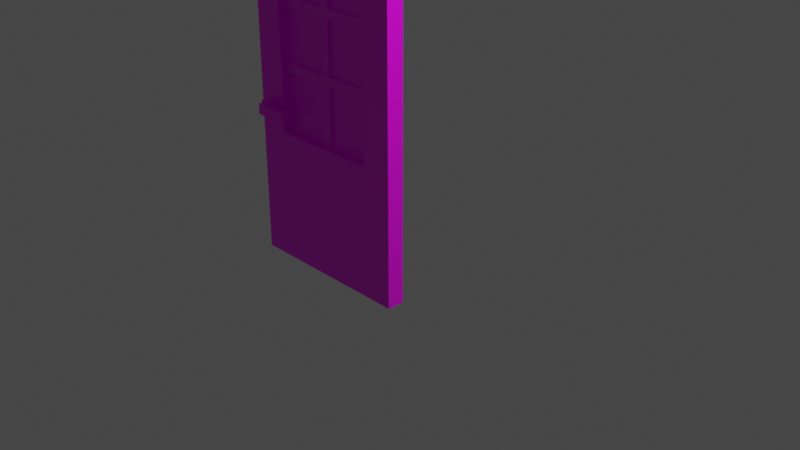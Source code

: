 # Source: multidecor_pine_glass_door_activated.blend  (saved by Blender 2.82.7; exported with 4.5.12 LTS)
import bpy
from mathutils import Matrix  # noqa: F401  (used for matrix-valued properties, if any)

bpy.ops.wm.read_factory_settings(use_empty=True)
scene = bpy.context.scene
scene.name = 'Scene'

# ---- collections
col_collection = bpy.data.collections.new('Collection'); scene.collection.children.link(col_collection)

# ---- images (referenced by path relative to the original .blend; pixels are not part of the script)
import os
ASSET_DIR = os.environ.get("B2B_ASSET_DIR", "")  # directory of the original .blend (textures are referenced by path, not embedded)
HERE = os.path.dirname(os.path.abspath(__file__))  # packed textures are extracted next to this script under _unpacked/

def load_image(name, relpath, width, height, colorspace="sRGB"):
    """Load a texture the original file referenced (path relative to the .blend, or extracted next to this script)."""
    p = next((c for c in (os.path.join(HERE, relpath), os.path.join(ASSET_DIR, relpath)) if relpath and os.path.exists(c)), "")
    if p:
        img = bpy.data.images.load(p, check_existing=True)
        img.name = name
    else:  # same state as the original file: an image datablock whose file is absent (Cycles renders it pink)
        img = bpy.data.images.new(name, width, height)
        img.source = "FILE"
        img.filepath = "//" + (relpath or name)
    img.colorspace_settings.name = colorspace
    return img
img_multidecor_pine_glass_door_base_png = load_image('multidecor_pine_glass_door_base.png', 'multidecor_pine_glass_door_base.png', 1024, 1024, 'sRGB')
img_multidecor_metal_material_png = load_image('multidecor_metal_material.png', 'multidecor_metal_material.png', 1024, 1024, 'sRGB')
img_multidecor_glass_material_png = load_image('multidecor_glass_material.png', 'multidecor_glass_material.png', 1024, 1024, 'sRGB')

# ---- materials (node trees are filled in below, after node groups)
mat_material = bpy.data.materials.new('Material')
mat_material.alpha_threshold = 0.0
mat_material.use_transparent_shadow = False
mat_material.line_color = (0.0, 0.0, 0.0, 1.0)
mat_material_002 = bpy.data.materials.new('Material.002')
mat_material_002.use_transparent_shadow = False
mat_material_003 = bpy.data.materials.new('Material.003')
mat_material_003.use_transparent_shadow = False

# ---- material node trees
mat_material.use_nodes = True; mat_material.node_tree.nodes.clear()
_N = mat_material.node_tree.nodes; _L = mat_material.node_tree.links
n0 = _N.new('ShaderNodeOutputMaterial'); n0.name = 'Material Output'; n0.location = (300, 300)
n1 = _N.new('ShaderNodeBsdfPrincipled'); n1.name = 'Principled BSDF'; n1.location = (10, 300)
n1.distribution = 'GGX'
n1.subsurface_method = 'RANDOM_WALK_SKIN'
n1.inputs[2].default_value = 0.4
n1.inputs[3].default_value = 1.45
n1.inputs[27].default_value = (0.0, 0.0, 0.0, 1.0)
n1.inputs[28].default_value = 1.0
n2 = _N.new('ShaderNodeTexImage'); n2.name = 'Image Texture'; n2.location = (-280, 280)
n2.image = img_multidecor_pine_glass_door_base_png
n2.interpolation = 'Closest'
_L.new(n1.outputs[0], n0.inputs[0])
_L.new(n2.outputs[0], n1.inputs[0])
n0.is_active_output = True
mat_material_002.use_nodes = True; mat_material_002.node_tree.nodes.clear()
_N = mat_material_002.node_tree.nodes; _L = mat_material_002.node_tree.links
n0 = _N.new('ShaderNodeBsdfPrincipled'); n0.name = 'Principled BSDF'; n0.location = (10, 300)
n0.distribution = 'GGX'
n0.subsurface_method = 'RANDOM_WALK_SKIN'
n0.inputs[3].default_value = 1.45
n0.inputs[27].default_value = (0.0, 0.0, 0.0, 1.0)
n0.inputs[28].default_value = 1.0
n1 = _N.new('ShaderNodeOutputMaterial'); n1.name = 'Material Output'; n1.location = (300, 300)
n2 = _N.new('ShaderNodeTexImage'); n2.name = 'Image Texture'; n2.location = (-280, 280)
n2.image = img_multidecor_metal_material_png
n2.interpolation = 'Closest'
_L.new(n0.outputs[0], n1.inputs[0])
_L.new(n2.outputs[0], n0.inputs[0])
n1.is_active_output = True
mat_material_003.use_nodes = True; mat_material_003.node_tree.nodes.clear()
_N = mat_material_003.node_tree.nodes; _L = mat_material_003.node_tree.links
n0 = _N.new('ShaderNodeBsdfPrincipled'); n0.name = 'Principled BSDF'; n0.location = (10, 300)
n0.distribution = 'GGX'
n0.subsurface_method = 'RANDOM_WALK_SKIN'
n0.inputs[3].default_value = 1.45
n0.inputs[27].default_value = (0.0, 0.0, 0.0, 1.0)
n0.inputs[28].default_value = 1.0
n1 = _N.new('ShaderNodeOutputMaterial'); n1.name = 'Material Output'; n1.location = (300, 300)
n2 = _N.new('ShaderNodeTexImage'); n2.name = 'Image Texture'; n2.location = (-280, 280)
n2.image = img_multidecor_glass_material_png
n2.interpolation = 'Closest'
_L.new(n0.outputs[0], n1.inputs[0])
_L.new(n2.outputs[0], n0.inputs[0])
n1.is_active_output = True

# ---- world
world_world = bpy.data.worlds.new('World'); scene.world = world_world
world_world.use_nodes = True; world_world.node_tree.nodes.clear()
_N = world_world.node_tree.nodes; _L = world_world.node_tree.links
n0 = _N.new('ShaderNodeOutputWorld'); n0.name = 'World Output'; n0.location = (300, 300)
n1 = _N.new('ShaderNodeBackground'); n1.name = 'Background'; n1.location = (10, 300)
n1.inputs[0].default_value = (0.05088, 0.05088, 0.05088, 1.0)
_L.new(n1.outputs[0], n0.inputs[0])
n0.is_active_output = True
world_world.color = (0.05088, 0.05088, 0.05088)
world_world.use_sun_shadow = False
world_world.sun_shadow_jitter_overblur = 0.0

# ---- cameras
cam_camera = bpy.data.cameras.new('Camera')
cam_camera.clip_end = 100.0
cam_camera.ortho_scale = 7.314

# ---- lights
light_light = bpy.data.lights.new('Light', 'POINT')
light_light.transmission_factor = 0.0
light_light.energy = 1000.0
light_light.shadow_soft_size = 0.1
light_light.shadow_maximum_resolution = 0.006
light_light.use_absolute_resolution = True

# ---- meshes
me_cube = bpy.data.meshes.new('Cube')
me_cube.from_pydata([(2.0, 0.1, 2.0), (2.0, 0.1, -2.0), (2.0, -0.1, 2.0), (2.0, -0.1, -2.0), (0.0, 0.1, 2.0), (0.0, 0.1, -2.0), (0.0, -0.1, 2.0), (0.0, -0.1, -2.0), (1.825, -0.1, -0.1346), (1.74, -0.1, -0.1697), (1.705, -0.1, -0.2546), (1.74, -0.1, -0.3394), (1.825, -0.1, -0.3746), (1.91, -0.1, -0.3394), (1.945, -0.1, -0.2546), (1.91, -0.1, -0.1697), (1.74, -0.18, -0.1697), (1.825, -0.18, -0.1346), (1.705, -0.18, -0.2546), (1.74, -0.18, -0.3394), (1.825, -0.18, -0.3746), (1.91, -0.18, -0.3394), (1.945, -0.18, -0.2546), (1.91, -0.18, -0.1697), (1.884, -0.18, -0.314), (1.884, -0.2471, -0.314), (1.486, -0.18, -0.314), (1.486, -0.2471, -0.314), (1.884, -0.18, -0.1952), (1.884, -0.2471, -0.1952), (1.486, -0.18, -0.1952), (1.486, -0.2471, -0.1952), (0.36, -0.1, 1.65), (1.65, -0.1, -0.5), (1.65, -0.1, 1.65), (0.36, -0.1, -0.5), (0.36, 0.1, -0.5), (0.36, 0.1, 1.65), (1.65, 0.1, 1.65), (1.65, 0.1, -0.5), (0.0, -0.1, -0.5), (2.0, -0.1, -0.5), (2.0, 0.1, -0.5), (0.0, 0.1, -0.5), (1.05, 0.1, 2.0), (0.95, 0.1, 2.0), (0.95, 0.1, 1.65), (1.05, 0.1, 1.65), (1.05, -0.1, 2.0), (0.95, -0.1, 2.0), (0.95, -0.1, 1.65), (1.05, -0.1, 1.65), (0.36, 0.1, 0.18), (0.36, 0.1, 0.28), (0.36, 0.1, 0.89), (0.36, 0.1, 0.99), (0.36, -0.1, 0.99), (0.36, -0.1, 0.89), (0.36, -0.1, 0.28), (0.36, -0.1, 0.18), (0.0, -0.1, 0.99), (0.0, -0.1, 0.89), (0.0, -0.1, 0.28), (0.0, -0.1, 0.18), (0.0, 0.1, 0.99), (0.0, 0.1, 0.89), (0.0, 0.1, 0.28), (0.0, 0.1, 0.18), (1.65, 0.1, 0.99), (1.65, 0.1, 0.89), (1.65, 0.1, 0.28), (1.65, 0.1, 0.18), (1.65, -0.1, 0.18), (1.65, -0.1, 0.28), (1.65, -0.1, 0.89), (1.65, -0.1, 0.99), (2.0, -0.1, 0.99), (2.0, -0.1, 0.89), (2.0, -0.1, 0.28), (2.0, -0.1, 0.18), (2.0, 0.1, 0.99), (2.0, 0.1, 0.89), (2.0, 0.1, 0.28), (2.0, 0.1, 0.18), (1.05, -0.1, -0.5), (0.95, -0.1, -0.5), (0.95, 0.1, -0.5), (1.05, 0.1, -0.5), (0.36, -0.03333, -0.5), (0.36, 0.03333, -0.5), (0.36, -0.03333, 1.65), (0.36, 0.03333, 1.65), (1.65, -0.03333, 1.65), (1.65, 0.03333, 1.65), (1.65, -0.03333, -0.5), (1.65, 0.03333, -0.5), (0.95, -0.03333, 1.65), (0.95, 0.03333, 1.65), (1.05, -0.03333, 1.65), (1.05, 0.03333, 1.65), (0.36, -0.03333, 0.18), (0.36, 0.03333, 0.18), (0.36, -0.03333, 0.28), (0.36, 0.03333, 0.28), (0.36, -0.03333, 0.89), (0.36, 0.03333, 0.89), (0.36, -0.03333, 0.99), (0.36, 0.03333, 0.99), (1.65, -0.03333, 0.99), (1.65, 0.03333, 0.99), (1.65, -0.03333, 0.89), (1.65, 0.03333, 0.89), (1.65, -0.03333, 0.28), (1.65, 0.03333, 0.28), (1.65, -0.03333, 0.18), (1.65, 0.03333, 0.18), (1.05, -0.03333, -0.5), (1.05, 0.03333, -0.5), (0.95, -0.03333, -0.5), (0.95, 0.03333, -0.5), (0.95, -0.03333, 0.89), (0.95, 0.03333, 0.89), (0.95, -0.03333, 0.99), (0.95, 0.03333, 0.99), (1.05, -0.03333, 0.99), (1.05, 0.03333, 0.99), (1.05, -0.03333, 0.89), (1.05, 0.03333, 0.89), (0.95, -0.03333, 0.99), (0.95, 0.03333, 0.99), (1.05, -0.03333, 0.99), (1.05, 0.03333, 0.99), (0.95, -0.03333, 0.18), (0.95, 0.03333, 0.18), (0.95, -0.03333, 0.28), (0.95, 0.03333, 0.28), (1.05, -0.03333, 0.28), (1.05, 0.03333, 0.28), (1.05, -0.03333, 0.18), (1.05, 0.03333, 0.18), (1.05, -0.03333, 0.18), (1.05, 0.03333, 0.18), (0.95, -0.03333, 0.18), (0.95, 0.03333, 0.18), (0.36, 1.863e-08, 1.65), (0.95, 1.863e-08, 1.65), (0.36, 1.863e-08, 0.99), (0.95, 1.863e-08, 0.99), (0.95, 1.863e-08, 0.99), (1.65, 1.863e-08, 1.65), (1.05, 1.863e-08, 1.65), (1.65, 1.863e-08, 0.99), (1.05, 1.863e-08, 0.99), (1.05, 1.863e-08, 0.99), (0.36, 1.863e-08, 0.28), (0.36, 1.863e-08, 0.89), (0.95, 1.863e-08, 0.89), (0.95, 1.863e-08, 0.28), (1.65, 1.863e-08, 0.89), (1.65, 1.863e-08, 0.28), (1.05, 1.863e-08, 0.89), (1.05, 1.863e-08, 0.28), (0.36, 1.863e-08, -0.5), (0.36, 1.863e-08, 0.18), (0.95, 1.863e-08, -0.5), (0.95, 1.863e-08, 0.18), (0.95, 1.863e-08, 0.18), (1.65, 1.863e-08, -0.5), (1.65, 1.863e-08, 0.18), (1.05, 1.863e-08, -0.5), (1.05, 1.863e-08, 0.18), (1.05, 1.863e-08, 0.18), (1.825, 0.1, -0.1346), (1.74, 0.1, -0.1697), (1.705, 0.1, -0.2546), (1.74, 0.1, -0.3394), (1.825, 0.1, -0.3746), (1.91, 0.1, -0.3394), (1.945, 0.1, -0.2546), (1.91, 0.1, -0.1697), (1.74, 0.18, -0.1697), (1.825, 0.18, -0.1346), (1.705, 0.18, -0.2546), (1.74, 0.18, -0.3394), (1.825, 0.18, -0.3746), (1.91, 0.18, -0.3394), (1.945, 0.18, -0.2546), (1.91, 0.18, -0.1697), (1.884, 0.18, -0.314), (1.884, 0.2471, -0.314), (1.486, 0.18, -0.314), (1.486, 0.2471, -0.314), (1.884, 0.18, -0.1952), (1.884, 0.2471, -0.1952), (1.486, 0.18, -0.1952), (1.486, 0.2471, -0.1952), (1.6, 0.18, -0.314), (1.6, 0.18, -0.1952)], [], [(45, 4, 6, 49), (59, 63, 40, 35), (50, 49, 6, 32), (3, 33, 84), (7, 40, 43, 5), (5, 1, 3, 7), (1, 42, 41, 3), (71, 83, 42, 39), (44, 0, 38, 47), (18, 20, 22), (15, 8, 17, 23), (13, 14, 22, 21), (11, 12, 20, 19), (9, 10, 18, 16), (14, 15, 23, 22), (12, 13, 21, 20), (10, 11, 19, 18), (8, 9, 16, 17), (27, 31, 30, 26), (28, 24, 26, 30), (24, 25, 27, 26), (28, 29, 25, 24), (31, 27, 25, 29), (98, 51, 34, 92), (114, 72, 33, 94), (119, 89, 36, 86), (106, 56, 32, 90), (75, 76, 2, 34), (76, 80, 0, 2), (5, 36, 86), (55, 64, 4, 37), (64, 60, 6, 4), (90, 32, 50, 96), (96, 50, 51, 98), (4, 45, 46, 37), (45, 44, 47, 46), (34, 2, 48, 51), (51, 48, 49, 50), (0, 44, 48, 2), (44, 45, 49, 48), (43, 40, 63, 67), (67, 63, 62, 66), (66, 62, 61, 65), (65, 61, 60, 64), (36, 43, 67, 52), (52, 67, 66, 53), (53, 66, 65, 54), (54, 65, 64, 55), (88, 35, 59, 100), (100, 59, 58, 102), (102, 58, 57, 104), (104, 57, 56, 106), (32, 6, 60, 56), (56, 60, 61, 57), (57, 61, 62, 58), (58, 62, 63, 59), (41, 42, 83, 79), (79, 83, 82, 78), (78, 82, 81, 77), (77, 81, 80, 76), (33, 41, 79, 72), (72, 79, 78, 73), (73, 78, 77, 74), (74, 77, 76, 75), (92, 34, 75, 108), (108, 75, 74, 110), (110, 74, 73, 112), (112, 73, 72, 114), (38, 0, 80, 68), (68, 80, 81, 69), (69, 81, 82, 70), (70, 82, 83, 71), (95, 117, 87, 39), (117, 119, 86, 87), (84, 85, 118, 116), (169, 116, 140, 171), (33, 84, 116, 94), (167, 169, 117, 95), (70, 113, 115, 71), (168, 115, 139, 170), (69, 111, 113, 70), (158, 110, 112, 159), (68, 109, 111, 69), (111, 109, 125, 127), (38, 93, 109, 68), (149, 92, 108, 151), (54, 105, 107, 55), (104, 106, 122, 120), (53, 103, 105, 54), (154, 102, 104, 155), (52, 101, 103, 53), (100, 102, 134, 132), (36, 89, 101, 52), (162, 88, 100, 163), (46, 97, 99, 47), (99, 97, 129, 131), (37, 91, 97, 46), (144, 90, 96, 145), (55, 107, 91, 37), (146, 106, 90, 144), (85, 35, 88, 118), (164, 162, 89, 119), (71, 115, 95, 39), (168, 114, 94, 167), (47, 99, 93, 38), (150, 98, 92, 149), (137, 127, 121, 135), (146, 107, 123, 147), (155, 104, 120, 156), (107, 105, 121, 123), (120, 122, 124, 126), (158, 111, 127, 160), (151, 108, 124, 152), (108, 110, 126, 124), (121, 127, 125, 123), (150, 99, 131, 153), (145, 96, 128, 148), (96, 98, 130, 128), (160, 161, 136, 126), (154, 103, 135, 157), (103, 101, 133, 135), (163, 100, 132, 165), (133, 139, 137, 135), (159, 112, 136, 161), (115, 113, 137, 139), (112, 114, 138, 136), (132, 134, 136, 138), (116, 118, 142, 140), (119, 117, 141, 143), (164, 119, 143, 166), (136, 134, 120, 126), (156, 120, 134, 157), (97, 145, 148, 129), (106, 146, 147, 122), (107, 146, 144, 91), (91, 144, 145, 97), (98, 150, 153, 130), (109, 151, 152, 125), (99, 150, 149, 93), (93, 149, 151, 109), (121, 156, 157, 135), (102, 154, 157, 134), (105, 155, 156, 121), (103, 154, 155, 105), (113, 159, 161, 137), (127, 137, 161, 160), (110, 158, 160, 126), (111, 158, 159, 113), (118, 164, 166, 142), (101, 163, 165, 133), (118, 88, 162, 164), (89, 162, 163, 101), (115, 168, 167, 95), (114, 168, 170, 138), (94, 116, 169, 167), (117, 169, 171, 141), (164, 162, 163), (168, 170, 169), (159, 160, 161), (156, 154, 157), (145, 146, 147), (153, 151, 149), (85, 35, 7), (35, 40, 7), (85, 7, 3), (3, 41, 33), (84, 85, 3), (87, 39, 1), (39, 42, 1), (87, 1, 5), (5, 43, 36), (86, 87, 5), (31, 29, 28, 30), (22, 23, 17), (17, 16, 22), (16, 18, 22), (18, 19, 20), (20, 21, 22), (182, 186, 184), (179, 187, 181, 172), (177, 185, 186, 178), (175, 183, 184, 176), (173, 180, 182, 174), (178, 186, 187, 179), (176, 184, 185, 177), (174, 182, 183, 175), (172, 181, 180, 173), (194, 195, 191, 190), (190, 191, 189, 188, 196), (192, 188, 189, 193), (197, 196, 188, 192), (190, 196, 197, 194), (195, 193, 189, 191), (186, 181, 187), (181, 186, 180), (180, 186, 182), (182, 184, 183), (184, 186, 185), (194, 197, 192, 193, 195), (165, 166, 163), (166, 164, 163), (169, 167, 168), (170, 171, 169), (159, 158, 160), (156, 155, 154), (147, 148, 145), (145, 144, 146), (149, 150, 153), (153, 152, 151)])
me_cube.polygons.foreach_set('material_index', [0, 0, 0, 0, 0, 0, 0, 0, 0, 1, 1, 1, 1, 1, 1, 1, 1, 1, 1, 1, 1, 1, 1, 0, 0, 0, 0, 0, 0, 0, 0, 0, 0, 0, 0, 0, 0, 0, 0, 0, 0, 0, 0, 0, 0, 0, 0, 0, 0, 0, 0, 0, 0, 0, 0, 0, 0, 0, 0, 0, 0, 0, 0, 0, 0, 0, 0, 0, 0, 0, 0, 0, 0, 0, 0, 0, 0, 0, 0, 0, 0, 0, 0, 0, 0, 0, 0, 0, 0, 0, 0, 0, 0, 0, 0, 0, 0, 0, 0, 0, 0, 0, 0, 0, 0, 0, 0, 0, 0, 0, 0, 0, 0, 0, 0, 0, 0, 0, 0, 0, 0, 0, 0, 0, 0, 0, 0, 0, 0, 0, 0, 0, 0, 0, 0, 0, 0, 0, 0, 0, 0, 0, 0, 0, 0, 0, 0, 0, 0, 0, 0, 0, 0, 0, 0, 0, 2, 2, 2, 2, 2, 2, 0, 0, 0, 0, 0, 0, 0, 0, 0, 0, 1, 1, 1, 1, 1, 1, 1, 1, 1, 1, 1, 1, 1, 1, 1, 1, 1, 1, 1, 1, 1, 1, 1, 1, 1, 1, 1, 2, 2, 2, 2, 2, 2, 2, 2, 2, 2])
_uv = me_cube.uv_layers.new(name='UVMap')
_uv.uv.foreach_set('vector', [0.3703, 0.6289, 0.3703, 0.8243, 0.3291, 0.8243, 0.3291, 0.6289, 0.6324, 0.7499, 0.7064, 0.7499, 0.7064, 0.8897, 0.6324, 0.8897, 0.3956, 0.6084, 0.3236, 0.6084, 0.3236, 0.413, 0.3956, 0.487, 0.2489, 0.3771, 0.337, -0.0001795, 0.4879, -0.0001795, 0.7514, 0.0005392, 0.7514, 0.3091, 0.7103, 0.3091, 0.7103, 0.0005392, 0.2869, 0.8243, 0.2869, 0.413, 0.3281, 0.413, 0.3281, 0.8243, 0.7099, 0.8233, 0.7099, 0.5147, 0.7511, 0.5147, 0.7511, 0.8233, 0.592, 0.5154, 0.52, 0.5154, 0.52, 0.3755, 0.592, 0.3755, 0.3225, 0.6289, 0.3225, 0.8243, 0.2505, 0.7523, 0.2505, 0.6289, 0.8401, 0.6388, 0.6661, 0.7109, 0.594, 0.5369, 0.8998, 0.2864, 1.002, 0.2864, 1.002, 0.3752, 0.8998, 0.3752, 0.6959, 0.2864, 0.7978, 0.2864, 0.7978, 0.3752, 0.6959, 0.3752, 0.5122, 0.1314, 0.4102, 0.1314, 0.4102, 0.04262, 0.5122, 0.04262, 0.716, 0.1314, 0.6141, 0.1314, 0.6141, 0.04262, 0.716, 0.04262, 0.7978, 0.2864, 0.8998, 0.2864, 0.8998, 0.3752, 0.7978, 0.3752, 0.594, 0.2864, 0.6959, 0.2864, 0.6959, 0.3752, 0.594, 0.3752, 0.6141, 0.1314, 0.5122, 0.1314, 0.5122, 0.04262, 0.6141, 0.04262, 0.8179, 0.1314, 0.716, 0.1314, 0.716, 0.04262, 0.8179, 0.04262, 0.07658, 0.3381, 0.07658, 0.4699, 0.002125, 0.4699, 0.002125, 0.3381, 0.5191, 0.1318, 0.5191, 0.2637, 0.07658, 0.2637, 0.07658, 0.1318, 0.5191, 0.2637, 0.5191, 0.3381, 0.07658, 0.3381, 0.07658, 0.2637, 0.5936, 0.4699, 0.5191, 0.4699, 0.5191, 0.3381, 0.5936, 0.3381, 0.07658, 0.4699, 0.07658, 0.3381, 0.5191, 0.3381, 0.5191, 0.4699, 0.5034, 0.6392, 0.4897, 0.6392, 0.4897, 0.5158, 0.5034, 0.5158, 0.4601, 0.6557, 0.4464, 0.6557, 0.4464, 0.5158, 0.4601, 0.5158, 0.41, 0.6372, 0.41, 0.5158, 0.4237, 0.5158, 0.4237, 0.6372, 0.3802, 0.8223, 0.3939, 0.8223, 0.3939, 0.958, 0.3802, 0.958, 0.593, 0.682, 0.665, 0.682, 0.665, 0.8897, 0.593, 0.8177, 0.7511, 0.2083, 0.7099, 0.2083, 0.7099, 0.0005392, 0.7511, 0.0005392, 0.2482, 0.3769, 0.3389, -0.001331, 0.4877, -0.001331, 0.6938, 0.5833, 0.6197, 0.5833, 0.6197, 0.3755, 0.6938, 0.4475, 0.5833, 0.6155, 0.6245, 0.6155, 0.6245, 0.8233, 0.5833, 0.8233, 0.5034, 0.7811, 0.4897, 0.7811, 0.4897, 0.6598, 0.5034, 0.6598, 0.5034, 0.6598, 0.4897, 0.6598, 0.4897, 0.6392, 0.5034, 0.6392, 0.3225, 0.413, 0.3225, 0.6084, 0.2505, 0.6084, 0.2505, 0.487, 0.3225, 0.6084, 0.3225, 0.6289, 0.2505, 0.6289, 0.2505, 0.6084, 0.3956, 0.7523, 0.3236, 0.8243, 0.3236, 0.6289, 0.3956, 0.6289, 0.3956, 0.6289, 0.3236, 0.6289, 0.3236, 0.6084, 0.3956, 0.6084, 0.3703, 0.413, 0.3703, 0.6084, 0.3291, 0.6084, 0.3291, 0.413, 0.3703, 0.6084, 0.3703, 0.6289, 0.3291, 0.6289, 0.3291, 0.6084, 0.7103, 0.3091, 0.7514, 0.3091, 0.7514, 0.4489, 0.7103, 0.4489, 0.7103, 0.4489, 0.7514, 0.4489, 0.7514, 0.4695, 0.7103, 0.4695, 0.7103, 0.4695, 0.7514, 0.4695, 0.7514, 0.595, 0.7103, 0.595, 0.7103, 0.595, 0.7514, 0.595, 0.7514, 0.6155, 0.7103, 0.6155, 0.6938, 0.8897, 0.6197, 0.8897, 0.6197, 0.7499, 0.6938, 0.7499, 0.6938, 0.7499, 0.6197, 0.7499, 0.6197, 0.7293, 0.6938, 0.7293, 0.6938, 0.7293, 0.6197, 0.7293, 0.6197, 0.6038, 0.6938, 0.6038, 0.6938, 0.6038, 0.6197, 0.6038, 0.6197, 0.5833, 0.6938, 0.5833, 0.3802, 0.5158, 0.3939, 0.5158, 0.3939, 0.6557, 0.3802, 0.6557, 0.3802, 0.6557, 0.3939, 0.6557, 0.3939, 0.6762, 0.3802, 0.6762, 0.3802, 0.6762, 0.3939, 0.6762, 0.3939, 0.8017, 0.3802, 0.8017, 0.3802, 0.8017, 0.3939, 0.8017, 0.3939, 0.8223, 0.3802, 0.8223, 0.6324, 0.4475, 0.7064, 0.3755, 0.7064, 0.5833, 0.6324, 0.5833, 0.6324, 0.5833, 0.7064, 0.5833, 0.7064, 0.6038, 0.6324, 0.6038, 0.6324, 0.6038, 0.7064, 0.6038, 0.7064, 0.7293, 0.6324, 0.7293, 0.6324, 0.7293, 0.7064, 0.7293, 0.7064, 0.7499, 0.6324, 0.7499, 0.7511, 0.5147, 0.7099, 0.5147, 0.7099, 0.3749, 0.7511, 0.3749, 0.7511, 0.3749, 0.7099, 0.3749, 0.7099, 0.3543, 0.7511, 0.3543, 0.7511, 0.3543, 0.7099, 0.3543, 0.7099, 0.2288, 0.7511, 0.2288, 0.7511, 0.2288, 0.7099, 0.2288, 0.7099, 0.2083, 0.7511, 0.2083, 0.593, 0.3755, 0.665, 0.3755, 0.665, 0.5154, 0.593, 0.5154, 0.593, 0.5154, 0.665, 0.5154, 0.665, 0.536, 0.593, 0.536, 0.593, 0.536, 0.665, 0.536, 0.665, 0.6614, 0.593, 0.6614, 0.593, 0.6614, 0.665, 0.6614, 0.665, 0.682, 0.593, 0.682, 0.4601, 0.958, 0.4464, 0.958, 0.4464, 0.8223, 0.4601, 0.8223, 0.4601, 0.8223, 0.4464, 0.8223, 0.4464, 0.8017, 0.4601, 0.8017, 0.4601, 0.8017, 0.4464, 0.8017, 0.4464, 0.6762, 0.4601, 0.6762, 0.4601, 0.6762, 0.4464, 0.6762, 0.4464, 0.6557, 0.4601, 0.6557, 0.592, 0.8177, 0.52, 0.8897, 0.52, 0.682, 0.592, 0.682, 0.592, 0.682, 0.52, 0.682, 0.52, 0.6614, 0.592, 0.6614, 0.592, 0.6614, 0.52, 0.6614, 0.52, 0.536, 0.592, 0.536, 0.592, 0.536, 0.52, 0.536, 0.52, 0.5154, 0.592, 0.5154, 0.41, 0.7811, 0.41, 0.6577, 0.4237, 0.6577, 0.4237, 0.7811, 0.41, 0.6577, 0.41, 0.6372, 0.4237, 0.6372, 0.4237, 0.6577, 0.4489, 0.775, 0.4489, 0.7544, 0.4626, 0.7544, 0.4626, 0.775, 0.431, 0.8153, 0.4241, 0.8153, 0.4241, 0.6755, 0.431, 0.6755, 0.4489, 0.8984, 0.4489, 0.775, 0.4626, 0.775, 0.4626, 0.8984, 0.4031, 0.7811, 0.4031, 0.6577, 0.41, 0.6577, 0.41, 0.7811, 0.4886, 0.6762, 0.4749, 0.6762, 0.4749, 0.6557, 0.4886, 0.6557, 0.7433, 0.678, 0.7433, 0.6848, 0.6199, 0.6848, 0.6199, 0.678, 0.4886, 0.8017, 0.4749, 0.8017, 0.4749, 0.6762, 0.4886, 0.6762, 0.467, 0.8017, 0.4601, 0.8017, 0.4601, 0.6762, 0.467, 0.6762, 0.4886, 0.8223, 0.4749, 0.8223, 0.4749, 0.8017, 0.4886, 0.8017, 0.6199, 0.7761, 0.6199, 0.7555, 0.7433, 0.7555, 0.7433, 0.7761, 0.4886, 0.958, 0.4749, 0.958, 0.4749, 0.8223, 0.4886, 0.8223, 0.467, 0.958, 0.4601, 0.958, 0.4601, 0.8223, 0.467, 0.8223, 0.4453, 0.6721, 0.4316, 0.6721, 0.4316, 0.6516, 0.4453, 0.6516, 0.2505, 0.8528, 0.2505, 0.8323, 0.3719, 0.8323, 0.3719, 0.8528, 0.4453, 0.7976, 0.4316, 0.7976, 0.4316, 0.6721, 0.4453, 0.6721, 0.3733, 0.6762, 0.3802, 0.6762, 0.3802, 0.8017, 0.3733, 0.8017, 0.4453, 0.8182, 0.4316, 0.8182, 0.4316, 0.7976, 0.4453, 0.7976, 0.4933, 0.8299, 0.4933, 0.8093, 0.6147, 0.8093, 0.6147, 0.8299, 0.4453, 0.958, 0.4316, 0.958, 0.4316, 0.8182, 0.4453, 0.8182, 0.3733, 0.5158, 0.3802, 0.5158, 0.3802, 0.6557, 0.3733, 0.6557, 0.4705, 0.7544, 0.4843, 0.7544, 0.4843, 0.775, 0.4705, 0.775, 0.2717, 0.8438, 0.2717, 0.8232, 0.4074, 0.8232, 0.4074, 0.8438, 0.4705, 0.633, 0.4843, 0.633, 0.4843, 0.7544, 0.4705, 0.7544, 0.5103, 0.7811, 0.5034, 0.7811, 0.5034, 0.6598, 0.5103, 0.6598, 0.4453, 0.6516, 0.4316, 0.6516, 0.4316, 0.5158, 0.4453, 0.5158, 0.3733, 0.8223, 0.3802, 0.8223, 0.3802, 0.958, 0.3733, 0.958, 0.4489, 0.7544, 0.4489, 0.633, 0.4626, 0.633, 0.4626, 0.7544, 0.4031, 0.6372, 0.4031, 0.5158, 0.41, 0.5158, 0.41, 0.6372, 0.4886, 0.6557, 0.4749, 0.6557, 0.4749, 0.5158, 0.4886, 0.5158, 0.467, 0.6557, 0.4601, 0.6557, 0.4601, 0.5158, 0.467, 0.5158, 0.4705, 0.775, 0.4843, 0.775, 0.4843, 0.8984, 0.4705, 0.8984, 0.5103, 0.6392, 0.5034, 0.6392, 0.5034, 0.5158, 0.5103, 0.5158, 0.5002, 0.8014, 0.5002, 0.6759, 0.5207, 0.6759, 0.5207, 0.8014, 0.5287, 0.6759, 0.5355, 0.6759, 0.5355, 0.7972, 0.5287, 0.7972, 0.2505, 0.8597, 0.2505, 0.8528, 0.3719, 0.8528, 0.3719, 0.8597, 0.5355, 0.6759, 0.5561, 0.6759, 0.5561, 0.7972, 0.5355, 0.7972, 0.4064, 0.7898, 0.4064, 0.7693, 0.427, 0.7693, 0.427, 0.7898, 0.6199, 0.783, 0.6199, 0.7761, 0.7433, 0.7761, 0.7433, 0.783, 0.6199, 0.8183, 0.6199, 0.8115, 0.7433, 0.8115, 0.7433, 0.8183, 0.6199, 0.8115, 0.6199, 0.7909, 0.7433, 0.7909, 0.7433, 0.8115, 0.5846, 0.7898, 0.564, 0.7898, 0.564, 0.7693, 0.5846, 0.7693, 0.2717, 0.8507, 0.2717, 0.8438, 0.4074, 0.8438, 0.4074, 0.8507, 0.5017, 0.8112, 0.4948, 0.8112, 0.4948, 0.6755, 0.5017, 0.6755, 0.4948, 0.8112, 0.4742, 0.8112, 0.4742, 0.6755, 0.4948, 0.6755, 0.6173, 0.5161, 0.7428, 0.5161, 0.7428, 0.5229, 0.6173, 0.5229, 0.6199, 0.8537, 0.6199, 0.8468, 0.7412, 0.8468, 0.7412, 0.8537, 0.6199, 0.8468, 0.6199, 0.8262, 0.7412, 0.8262, 0.7412, 0.8468, 0.4933, 0.8367, 0.4933, 0.8299, 0.6147, 0.8299, 0.6147, 0.8367, 0.2527, 0.7982, 0.2527, 0.7776, 0.2733, 0.7776, 0.2733, 0.7982, 0.7433, 0.7133, 0.7433, 0.7202, 0.6199, 0.7202, 0.6199, 0.7133, 0.7433, 0.6848, 0.7433, 0.7054, 0.6199, 0.7054, 0.6199, 0.6848, 0.7433, 0.7202, 0.7433, 0.7407, 0.6199, 0.7407, 0.6199, 0.7202, 0.5857, 0.7693, 0.6063, 0.7693, 0.6063, 0.7898, 0.5857, 0.7898, 0.4241, 0.8153, 0.4035, 0.8153, 0.4035, 0.6755, 0.4241, 0.6755, 0.3345, 0.8153, 0.3139, 0.8153, 0.3139, 0.6755, 0.3345, 0.6755, 0.3413, 0.8153, 0.3345, 0.8153, 0.3345, 0.6755, 0.3413, 0.6755, 0.7428, 0.5229, 0.7428, 0.5435, 0.6173, 0.5435, 0.6173, 0.5229, 0.6173, 0.5503, 0.6173, 0.5435, 0.7428, 0.5435, 0.7428, 0.5503, 0.2717, 0.8232, 0.2717, 0.8164, 0.4074, 0.8164, 0.4074, 0.8232, 0.2505, 0.8323, 0.2505, 0.8254, 0.3719, 0.8254, 0.3719, 0.8323, 0.4316, 0.6516, 0.4248, 0.6516, 0.4248, 0.5158, 0.4316, 0.5158, 0.4843, 0.633, 0.4911, 0.633, 0.4911, 0.7544, 0.4843, 0.7544, 0.4742, 0.8112, 0.4674, 0.8112, 0.4674, 0.6755, 0.4742, 0.6755, 0.6199, 0.7555, 0.6199, 0.7487, 0.7433, 0.7487, 0.7433, 0.7555, 0.4843, 0.775, 0.4911, 0.775, 0.4911, 0.8984, 0.4843, 0.8984, 0.4749, 0.958, 0.468, 0.958, 0.468, 0.8223, 0.4749, 0.8223, 0.5207, 0.6759, 0.5276, 0.6759, 0.5276, 0.8014, 0.5207, 0.8014, 0.4933, 0.8093, 0.4933, 0.8024, 0.6147, 0.8024, 0.6147, 0.8093, 0.5561, 0.6759, 0.563, 0.6759, 0.563, 0.7972, 0.5561, 0.7972, 0.4316, 0.7976, 0.4248, 0.7976, 0.4248, 0.6721, 0.4316, 0.6721, 0.7433, 0.7054, 0.7433, 0.7122, 0.6199, 0.7122, 0.6199, 0.7054, 0.5002, 0.6759, 0.5002, 0.8014, 0.4933, 0.8014, 0.4933, 0.6759, 0.6199, 0.7909, 0.6199, 0.784, 0.7433, 0.784, 0.7433, 0.7909, 0.4749, 0.8017, 0.468, 0.8017, 0.468, 0.6762, 0.4749, 0.6762, 0.4035, 0.8153, 0.3967, 0.8153, 0.3967, 0.6755, 0.4035, 0.6755, 0.6199, 0.8262, 0.6199, 0.8194, 0.7412, 0.8194, 0.7412, 0.8262, 0.4626, 0.7544, 0.4626, 0.633, 0.4695, 0.633, 0.4695, 0.7544, 0.4316, 0.958, 0.4248, 0.958, 0.4248, 0.8182, 0.4316, 0.8182, 0.4749, 0.6557, 0.468, 0.6557, 0.468, 0.5158, 0.4749, 0.5158, 0.7433, 0.7407, 0.7433, 0.7476, 0.6199, 0.7476, 0.6199, 0.7407, 0.4626, 0.8984, 0.4626, 0.775, 0.4695, 0.775, 0.4695, 0.8984, 0.3139, 0.8153, 0.307, 0.8153, 0.307, 0.6755, 0.3139, 0.6755, 0.6409, 0.3682, 0.3264, 0.3682, 0.3264, 0.005689, 0.326, 0.3623, 0.006517, 0.3623, 0.006517, 0.0002002, 0.9234, 0.6904, 0.597, 0.3693, 0.9234, 0.3693, 0.6841, 0.3686, 0.9998, 0.695, 0.6841, 0.695, 0.006332, 0.3627, 0.3205, 0.7141, 0.006332, 0.7141, 0.332, 0.6883, 0.332, 0.3686, 0.6837, 0.3686, 0.513, -0.0001795, 0.6614, -0.0001795, 0.752, 0.3771, 0.6614, -0.0001795, 0.752, -0.0001795, 0.752, 0.3771, 0.513, -0.0001795, 0.752, 0.3771, 0.2489, 0.3771, 0.2489, 0.3771, 0.2489, -0.0001795, 0.337, -0.0001795, 0.4879, -0.0001795, 0.513, -0.0001795, 0.2489, 0.3771, 0.5129, -0.001331, 0.6642, -0.001331, 0.7524, 0.3769, 0.6642, -0.001331, 0.7524, -0.001331, 0.7524, 0.3769, 0.5129, -0.001331, 0.7524, 0.3769, 0.2482, 0.3769, 0.2482, 0.3769, 0.2482, -0.001331, 0.3389, -0.001331, 0.4877, -0.001331, 0.5129, -0.001331, 0.2482, 0.3769, 0.07658, 0.4699, 0.5191, 0.4699, 0.5191, 0.5444, 0.07658, 0.5444, 0.594, 0.5369, 0.6661, 0.4648, 0.768, 0.4648, 0.768, 0.4648, 0.8401, 0.5369, 0.594, 0.5369, 0.8401, 0.5369, 0.8401, 0.6388, 0.594, 0.5369, 0.8401, 0.6388, 0.768, 0.7109, 0.6661, 0.7109, 0.6661, 0.7109, 0.594, 0.6388, 0.594, 0.5369, 0.8401, 0.8853, 0.594, 0.7834, 0.6661, 0.9574, 0.6959, 0.4644, 0.6959, 0.3756, 0.594, 0.3756, 0.594, 0.4644, 0.8998, 0.4644, 0.8998, 0.3756, 0.7978, 0.3756, 0.7978, 0.4644, 0.3079, 0.04262, 0.3079, 0.1314, 0.4098, 0.1314, 0.4098, 0.04262, 0.104, 0.04262, 0.104, 0.1314, 0.206, 0.1314, 0.206, 0.04262, 0.7978, 0.4644, 0.7978, 0.3756, 0.6959, 0.3756, 0.6959, 0.4644, 1.002, 0.4644, 1.002, 0.3756, 0.8998, 0.3756, 0.8998, 0.4644, 0.206, 0.04262, 0.206, 0.1314, 0.3079, 0.1314, 0.3079, 0.04262, 0.002125, 0.04262, 0.002125, 0.1314, 0.104, 0.1314, 0.104, 0.04262, 0.002125, 0.8829, 0.07658, 0.8829, 0.07658, 0.7511, 0.002125, 0.7511, 0.07658, 0.6767, 0.07658, 0.7511, 0.5191, 0.7511, 0.5191, 0.6767, 0.2035, 0.6767, 0.5936, 0.8829, 0.5936, 0.7511, 0.5191, 0.7511, 0.5191, 0.8829, 0.2035, 0.5448, 0.2035, 0.6767, 0.5191, 0.6767, 0.5191, 0.5448, 0.07658, 0.6767, 0.2035, 0.6767, 0.2035, 0.5448, 0.07658, 0.5448, 0.07658, 0.8829, 0.5191, 0.8829, 0.5191, 0.7511, 0.07658, 0.7511, 0.594, 0.7834, 0.768, 0.7113, 0.6661, 0.7113, 0.768, 0.7113, 0.594, 0.7834, 0.8401, 0.7834, 0.8401, 0.7834, 0.594, 0.7834, 0.8401, 0.8853, 0.8401, 0.8853, 0.6661, 0.9574, 0.768, 0.9574, 0.6661, 0.9574, 0.594, 0.7834, 0.594, 0.8853, 0.07658, 0.9574, 0.2035, 0.9574, 0.5191, 0.9574, 0.5191, 0.8829, 0.07658, 0.8829, 0.6402, 0.0002002, 0.6409, 0.005689, 0.3264, 0.005689, 0.6409, 0.005689, 0.6409, 0.3682, 0.3264, 0.005689, 0.006517, 0.0002002, 0.326, 0.0002002, 0.326, 0.3623, 0.006517, 0.3623, 0.0002002, 0.3621, 0.006517, 0.0002002, 0.9234, 0.6904, 0.597, 0.6904, 0.597, 0.3693, 0.6841, 0.3686, 0.9998, 0.3686, 0.9998, 0.695, 0.006332, 0.7141, 0.0002002, 0.714, 0.006332, 0.3627, 0.006332, 0.3627, 0.3205, 0.3627, 0.3205, 0.7141, 0.6837, 0.3686, 0.6837, 0.6883, 0.332, 0.6883, 0.332, 0.6883, 0.3264, 0.6883, 0.332, 0.3686])
me_cube.materials.append(mat_material)
me_cube.materials.append(mat_material_002)
me_cube.materials.append(mat_material_003)
me_cube.use_remesh_preserve_volume = False
me_cube.use_remesh_preserve_attributes = False
me_cube.use_mirror_vertex_groups = False
me_cube.update()

# ---- objects
ob_cube = bpy.data.objects.new('Cube', me_cube)
ob_light = bpy.data.objects.new('Light', light_light)
ob_camera = bpy.data.objects.new('Camera', cam_camera)

# ---- transforms, parenting, visibility, modifiers, constraints
ob_cube.location = (0.0, 0.0, 1.0)
ob_cube.rotation_euler = (0.0, -0.0, 3.142)
ob_cube.lock_rotations_4d = False
ob_cube.empty_display_type = 'ARROWS'
ob_cube.lineart.crease_threshold = 0.0
ob_light.location = (4.076, 1.055, 5.904)
ob_light.rotation_euler = (0.6503, 0.05522, 1.866)
ob_light.lock_rotations_4d = False
ob_light.empty_display_type = 'ARROWS'
ob_light.color = (0.0, 0.0, 0.0, 0.0)
ob_light.lineart.crease_threshold = 0.0
ob_camera.location = (7.359, -6.876, 4.958)
ob_camera.rotation_euler = (1.109, 0.0, 0.8149)
ob_camera.lock_rotations_4d = False
ob_camera.empty_display_type = 'ARROWS'
ob_camera.color = (0.0, 0.0, 0.0, 0.0)
ob_camera.display_type = 'WIRE'
ob_camera.lineart.crease_threshold = 0.0

# ---- collection membership
col_collection.objects.link(ob_cube)
col_collection.objects.link(ob_light)
col_collection.objects.link(ob_camera)

# ---- scene / render settings (as saved in the file)
scene.camera = ob_camera
scene.frame_start = 1; scene.frame_end = 250; scene.frame_set(1)
scene.render.engine = 'BLENDER_EEVEE_NEXT'
scene.cycles.samples = 128
scene.cycles.sampling_pattern = 'TABULATED_SOBOL'
scene.cycles.use_adaptive_sampling = False
scene.cycles.use_light_tree = False
scene.view_settings.view_transform = 'Filmic'
bpy.context.view_layer.update()
